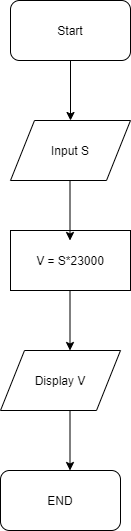

The diagram above was exported from draw.io. Its source (the exported page's mxGraphModel, read from the mxfile embedded in the PNG):
<mxGraphModel dx="1038" dy="580" grid="1" gridSize="10" guides="1" tooltips="1" connect="1" arrows="1" fold="1" page="1" pageScale="1" pageWidth="827" pageHeight="1169" math="0" shadow="0">
  <root>
    <mxCell id="0" />
    <mxCell id="1" parent="0" />
    <mxCell id="vWCdwlhsSoJyYSLPoyQy-2" value="Start" style="rounded=1;whiteSpace=wrap;html=1;" vertex="1" parent="1">
      <mxGeometry x="350" y="40" width="120" height="60" as="geometry" />
    </mxCell>
    <mxCell id="vWCdwlhsSoJyYSLPoyQy-3" value="Input S" style="shape=parallelogram;perimeter=parallelogramPerimeter;whiteSpace=wrap;html=1;" vertex="1" parent="1">
      <mxGeometry x="350" y="160" width="120" height="60" as="geometry" />
    </mxCell>
    <mxCell id="vWCdwlhsSoJyYSLPoyQy-4" value="V = S*23000" style="rounded=0;whiteSpace=wrap;html=1;" vertex="1" parent="1">
      <mxGeometry x="350" y="270" width="120" height="60" as="geometry" />
    </mxCell>
    <mxCell id="vWCdwlhsSoJyYSLPoyQy-5" value="Display V" style="shape=parallelogram;perimeter=parallelogramPerimeter;whiteSpace=wrap;html=1;" vertex="1" parent="1">
      <mxGeometry x="340" y="390" width="120" height="60" as="geometry" />
    </mxCell>
    <mxCell id="vWCdwlhsSoJyYSLPoyQy-6" value="END" style="rounded=1;whiteSpace=wrap;html=1;" vertex="1" parent="1">
      <mxGeometry x="340" y="510" width="120" height="60" as="geometry" />
    </mxCell>
    <mxCell id="vWCdwlhsSoJyYSLPoyQy-7" value="" style="endArrow=classic;html=1;exitX=0.5;exitY=1;exitDx=0;exitDy=0;" edge="1" parent="1" source="vWCdwlhsSoJyYSLPoyQy-2" target="vWCdwlhsSoJyYSLPoyQy-3">
      <mxGeometry width="50" height="50" relative="1" as="geometry">
        <mxPoint x="389" y="150" as="sourcePoint" />
        <mxPoint x="439" y="100" as="targetPoint" />
        <Array as="points" />
      </mxGeometry>
    </mxCell>
    <mxCell id="vWCdwlhsSoJyYSLPoyQy-10" value="" style="endArrow=classic;html=1;exitX=0.5;exitY=1;exitDx=0;exitDy=0;" edge="1" parent="1">
      <mxGeometry width="50" height="50" relative="1" as="geometry">
        <mxPoint x="409.5" y="220" as="sourcePoint" />
        <mxPoint x="409.5" y="280" as="targetPoint" />
        <Array as="points" />
      </mxGeometry>
    </mxCell>
    <mxCell id="vWCdwlhsSoJyYSLPoyQy-12" value="" style="endArrow=classic;html=1;exitX=0.5;exitY=1;exitDx=0;exitDy=0;" edge="1" parent="1">
      <mxGeometry width="50" height="50" relative="1" as="geometry">
        <mxPoint x="409.5" y="330" as="sourcePoint" />
        <mxPoint x="409.5" y="390" as="targetPoint" />
        <Array as="points" />
      </mxGeometry>
    </mxCell>
    <mxCell id="vWCdwlhsSoJyYSLPoyQy-13" value="" style="endArrow=classic;html=1;exitX=0.5;exitY=1;exitDx=0;exitDy=0;" edge="1" parent="1">
      <mxGeometry width="50" height="50" relative="1" as="geometry">
        <mxPoint x="409.5" y="450" as="sourcePoint" />
        <mxPoint x="409.5" y="510" as="targetPoint" />
        <Array as="points" />
      </mxGeometry>
    </mxCell>
  </root>
</mxGraphModel>